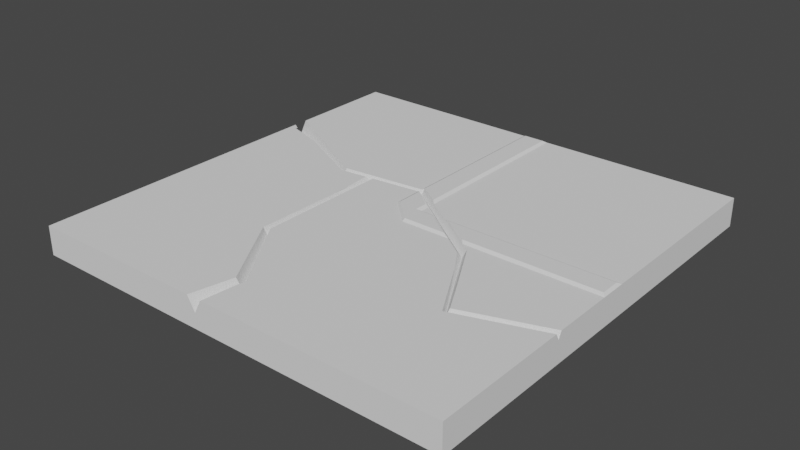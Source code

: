 # Source: FloorTileLineOld.blend  (saved by Blender 3.4.6; exported with 4.5.12 LTS)
import bpy
from mathutils import Matrix  # noqa: F401  (used for matrix-valued properties, if any)

bpy.ops.wm.read_factory_settings(use_empty=True)
scene = bpy.context.scene
scene.name = 'Scene'

# ---- collections
col_collection = bpy.data.collections.new('Collection'); scene.collection.children.link(col_collection)

# ---- world
world_world = bpy.data.worlds.new('World'); scene.world = world_world
world_world.use_nodes = True; world_world.node_tree.nodes.clear()
_N = world_world.node_tree.nodes; _L = world_world.node_tree.links
n0 = _N.new('ShaderNodeOutputWorld'); n0.name = 'World Output'; n0.location = (300, 300)
n1 = _N.new('ShaderNodeBackground'); n1.name = 'Background'; n1.location = (10, 300)
n1.inputs[0].default_value = (0.05088, 0.05088, 0.05088, 1.0)
_L.new(n1.outputs[0], n0.inputs[0])
n0.is_active_output = True
world_world.color = (0.05088, 0.05088, 0.05088)
world_world.use_sun_shadow = False
world_world.sun_shadow_jitter_overblur = 0.0

# ---- meshes
me_cube_002 = bpy.data.meshes.new('Cube.002')
me_cube_002.from_pydata([(-1.5, -1.5, 0.0), (-1.5, -1.5, 0.2), (-1.5, 1.5, 0.0), (-1.5, 1.5, 0.2), (1.5, -1.5, 0.0), (1.5, -1.5, 0.2), (1.5, 1.5, 0.0), (1.5, 1.5, 0.2), (-1.5, -0.09288, 0.2), (-1.5, 0.09288, 0.2), (-0.09612, 1.5, 0.2), (0.09612, 1.5, 0.2), (1.5, 0.09288, 0.2), (1.5, -0.09288, 0.2), (-0.4777, -0.6738, 0.1458), (0.09612, -1.5, 0.2), (-0.7004, 0.2495, 0.1523), (-0.1421, -1.191, 0.1266), (-0.08705, 0.3161, 0.163), (-0.09612, -1.5, 0.2), (0.09612, 0.09288, 0.2), (0.603, -0.1631, 0.1537), (0.09612, -0.09288, 0.2), (0.9227, -0.7348, 0.1537), (-0.09612, 0.09288, 0.2), (-0.09612, -0.09288, 0.2), (-0.07209, 1.48, 0.2136), (0.07209, 1.48, 0.2136), (1.48, 0.06966, 0.2136), (1.48, -0.06966, 0.2136), (0.07209, 0.06966, 0.2136), (0.09612, -0.06966, 0.2136), (-0.07209, 0.09288, 0.2136), (-1.5, 0.6071, 0.2), (-1.5, 0.5915, 0.1932), (-1.5, 0.6601, 0.1248), (-1.5, 0.5844, 0.1936), (-1.5, 0.7142, 0.2), (-1.5, 0.6631, 0.117), (1.5, -0.5636, 0.2), (1.5, -0.5162, 0.2), (1.5, -0.5394, 0.1537), (1.5, -0.5202, 0.1935), (0.5513, -0.09288, 0.2), (0.4465, -0.09288, 0.2), (0.5905, -0.1946, 0.2), (0.8349, -0.5269, 0.2), (0.696, -0.3593, 0.2), (0.6157, -0.1349, 0.2), (0.9187, -0.7576, 0.2), (0.9323, -0.7091, 0.2), (1.467, -0.5283, 0.2), (0.09612, 0.1545, 0.2), (0.09612, 0.2146, 0.2), (0.2737, 0.09288, 0.2), (0.1834, 0.09288, 0.2), (0.09171, 0.1555, 0.2025), (0.07209, 0.1655, 0.2136), (0.07209, 0.24, 0.2136), (-1.454, 0.5618, 0.2), (-1.167, 0.4639, 0.2), (-1.447, 0.5743, 0.2), (-0.7008, 0.231, 0.2), (-0.6912, 0.2732, 0.2), (-0.09612, 0.299, 0.2), (-0.09612, 0.3342, 0.2), (0.3969, -0.06966, 0.2136), (0.5322, -0.06966, 0.2136), (0.1996, 0.06966, 0.2136), (0.3488, 0.05021, 0.2136), (0.3205, 0.06966, 0.2136), (-0.07209, 0.2794, 0.2136), (-0.07209, 0.3388, 0.2136), (-0.08966, 0.2982, 0.2037), (-0.07912, 0.341, 0.2096), (-0.24, -1.5, 0.2), (-0.135, -1.5, 0.1975), (-0.1333, -1.5, 0.2), (-0.2251, -1.5, 0.161), (-0.1856, -1.5, 0.1053), (-0.487, -0.09288, 0.2), (-0.4483, -0.09288, 0.2), (-0.4969, -0.6862, 0.2), (-0.4491, -0.6742, 0.2), (-0.1015, -1.189, 0.2), (-0.1325, -1.49, 0.2), (-0.1734, -1.206, 0.2), (-0.4923, 0.09288, 0.2), (-0.4483, 0.09288, 0.2), (-0.4483, 0.2594, 0.2), (-0.505, 0.253, 0.2), (-0.4854, 0.005424, 0.2), (-0.4922, 0.2599, 0.1874), (-0.4562, 0.2649, 0.1853), (-0.4681, 0.272, 0.1634), (-0.4683, 0.2718, 0.1639)], [], [(37, 3, 2, 0, 1, 8, 9, 33, 34, 36, 35, 38), (11, 7, 6, 2, 3, 10), (5, 4, 6, 7, 12, 13, 40, 42, 41, 39), (1, 0, 4, 5, 15, 19, 77, 76, 79, 78, 75), (2, 6, 4, 0), (80, 8, 1, 75, 86, 82), (19, 25, 81, 83, 84, 85, 77), (47, 45, 44, 22, 15, 5, 39, 49), (51, 40, 13, 43, 48, 46, 50), (22, 25, 19, 15), (52, 20, 55), (54, 12, 7, 11, 53), (53, 11, 27, 58), (56, 57, 30, 20, 52), (24, 22, 31, 32), (24, 25, 22), (88, 24, 64, 89), (59, 61, 33, 9, 87, 90, 62, 60), (63, 65, 10, 3, 37), (87, 9, 8, 80, 91), (81, 25, 24, 88), (13, 29, 67, 43), (31, 22, 44, 66), (30, 31, 66, 68), (67, 29, 28, 70, 69), (71, 32, 30, 57), (58, 27, 26, 72), (30, 32, 31), (13, 12, 28, 29), (55, 20, 30, 68), (28, 12, 54, 70), (11, 10, 26, 27), (71, 73, 64, 24, 32), (74, 72, 26, 10, 65), (36, 34, 33, 61, 59), (38, 35, 36, 59, 60, 62, 16), (37, 38, 16, 63), (51, 50, 23, 41, 42, 40), (48, 21, 23, 50, 46), (72, 74, 18, 21, 48, 43, 67, 69, 70, 54, 53, 58), (63, 16, 18, 74, 65), (39, 41, 23, 49), (47, 49, 23, 21, 45), (71, 57, 56, 52, 55, 68, 66, 44, 45, 21, 18, 73), (64, 73, 18, 16, 62, 90, 92, 95, 94, 93, 89), (90, 87, 91, 80, 82, 14, 94, 95, 92), (81, 88, 89, 93, 94, 14, 83), (17, 79, 76, 77, 85, 84), (14, 17, 84, 83), (86, 75, 78, 79, 17), (17, 14, 82, 86)])
me_cube_002.polygons.foreach_set('material_index', [0, 0, 0, 0, 0, 0, 0, 0, 0, 0, 0, 0, 0, 0, 0, 0, 0, 0, 0, 0, 0, 0, 0, 0, 0, 0, 0, 0, 0, 0, 0, 0, 0, 0, 568, 568, 568, 568, 568, 568, 568, 568, 568, 568, 568, 568, 568, 568, 568, 568, 568])
_uv = me_cube_002.uv_layers.new(name='UVMap')
_uv.uv.foreach_set('vector', [0.974, 0.03827, 0.974, 0.01591, 0.9797, 0.01591, 0.9797, 0.1013, 0.974, 0.1013, 0.974, 0.06124, 0.974, 0.05595, 0.974, 0.04132, 0.9742, 0.04176, 0.9742, 0.04197, 0.9762, 0.03981, 0.9764, 0.03973, 0.9668, 0.05586, 0.9668, 0.01591, 0.9725, 0.01591, 0.9725, 0.1013, 0.9668, 0.1013, 0.9668, 0.06133, 0.9595, 0.01591, 0.9652, 0.01591, 0.9652, 0.1013, 0.9595, 0.1013, 0.9595, 0.06124, 0.9595, 0.05595, 0.9595, 0.04391, 0.9597, 0.04379, 0.9608, 0.04324, 0.9595, 0.04256, 0.9523, 0.01591, 0.958, 0.01591, 0.958, 0.1013, 0.9523, 0.1013, 0.9523, 0.06133, 0.9523, 0.05586, 0.9523, 0.0548, 0.9524, 0.05475, 0.955, 0.05331, 0.9534, 0.05219, 0.9523, 0.05177, 0.8654, 0.01591, 0.9507, 0.01591, 0.9507, 0.1013, 0.8654, 0.1013, 0.5902, 0.5815, 0.8814, 0.5815, 0.8814, 0.9861, 0.5191, 0.9861, 0.5, 0.9015, 0.593, 0.7521, 0.4778, 0.9861, 0.4778, 0.5815, 0.5791, 0.5815, 0.5793, 0.7486, 0.4793, 0.8966, 0.4882, 0.9831, 0.4885, 0.9861, 0.25, 0.6581, 0.2803, 0.6107, 0.3218, 0.5815, 0.4225, 0.5815, 0.4225, 0.9861, 0.01884, 0.9861, 0.01884, 0.7168, 0.186, 0.7726, 0.02839, 0.7067, 0.01884, 0.7032, 0.01884, 0.5815, 0.2916, 0.5815, 0.2731, 0.5936, 0.2101, 0.7063, 0.1821, 0.7587, 0.4225, 0.5815, 0.4778, 0.5815, 0.4778, 0.9861, 0.4225, 0.9861, 0.4225, 0.5103, 0.4225, 0.5281, 0.3974, 0.5281, 0.3715, 0.5281, 0.01884, 0.5281, 0.01884, 0.1235, 0.4225, 0.1235, 0.4225, 0.4931, 0.4225, 0.4931, 0.4225, 0.1235, 0.4294, 0.1292, 0.4294, 0.4858, 0.4238, 0.5101, 0.4294, 0.5072, 0.4294, 0.5347, 0.4225, 0.5281, 0.4225, 0.5103, 0.4778, 0.5281, 0.4225, 0.5815, 0.4225, 0.5748, 0.4709, 0.5281, 0.4778, 0.5281, 0.4778, 0.5815, 0.4225, 0.5815, 0.579, 0.5281, 0.4778, 0.5281, 0.4778, 0.4688, 0.579, 0.4802, 0.8683, 0.3932, 0.8662, 0.3897, 0.8814, 0.3802, 0.8814, 0.5281, 0.5917, 0.5281, 0.5953, 0.482, 0.6516, 0.4884, 0.7856, 0.4214, 0.6489, 0.4762, 0.4778, 0.4587, 0.4778, 0.1235, 0.8814, 0.1235, 0.8814, 0.3494, 0.5917, 0.5281, 0.8814, 0.5281, 0.8814, 0.5815, 0.5902, 0.5815, 0.5897, 0.5532, 0.5791, 0.5815, 0.4778, 0.5815, 0.4778, 0.5281, 0.579, 0.5281, 0.01884, 0.5815, 0.02459, 0.5748, 0.2971, 0.5748, 0.2916, 0.5815, 0.4225, 0.5748, 0.4225, 0.5815, 0.3218, 0.5815, 0.336, 0.5748, 0.4294, 0.5347, 0.4225, 0.5748, 0.336, 0.5748, 0.3928, 0.5347, 0.2971, 0.5748, 0.02459, 0.5748, 0.02459, 0.5347, 0.358, 0.5347, 0.3498, 0.5403, 0.4709, 0.4744, 0.4709, 0.5281, 0.4294, 0.5347, 0.4294, 0.5072, 0.4294, 0.4858, 0.4294, 0.1292, 0.4709, 0.1292, 0.4709, 0.4574, 0.4294, 0.5347, 0.4709, 0.5281, 0.4225, 0.5748, 0.01884, 0.5815, 0.01884, 0.5281, 0.02459, 0.5347, 0.02459, 0.5748, 0.3974, 0.5281, 0.4225, 0.5281, 0.4294, 0.5347, 0.3928, 0.5347, 0.02459, 0.5347, 0.01884, 0.5281, 0.3715, 0.5281, 0.358, 0.5347, 0.4225, 0.1235, 0.4778, 0.1235, 0.4709, 0.1292, 0.4294, 0.1292, 0.4709, 0.4744, 0.4759, 0.469, 0.4778, 0.4688, 0.4778, 0.5281, 0.4709, 0.5281, 0.4729, 0.4567, 0.4709, 0.4574, 0.4709, 0.1292, 0.4778, 0.1235, 0.4778, 0.4587, 0.6667, 0.995, 0.6577, 0.9967, 0.7047, 0.9957, 0.6444, 0.9926, 0.6667, 0.9895, 0.3333, 0.9949, 0.3801, 0.9949, 0.6667, 0.995, 0.6667, 0.9895, 0.5709, 0.9555, 0.4376, 0.9, 0.3333, 0.9, 0.1449, 0.995, 0.3333, 0.9949, 0.3333, 0.9, 0.2253, 0.9, 0.2245, 0.5324, 0.2286, 0.6, 0.3333, 0.6, 0.3333, 0.5259, 0.2396, 0.5278, 0.2252, 0.528, 0.2286, 0.7, 0.3333, 0.7, 0.3333, 0.6, 0.2286, 0.6, 0.3152, 0.637, 0.2199, 0.7992, 0.2279, 0.8, 0.3333, 0.8, 0.3333, 0.7, 0.2286, 0.7, 0.2398, 0.7101, 0.2128, 0.7136, 0.2409, 0.742, 0.2404, 0.7459, 0.2633, 0.7514, 0.2613, 0.7762, 0.2344, 0.7804, 0.2253, 0.9, 0.3333, 0.9, 0.3333, 0.8, 0.2279, 0.8, 0.2491, 0.8025, 0.4349, 0.527, 0.3333, 0.5259, 0.3333, 0.6, 0.4344, 0.6, 0.7559, 0.6666, 0.4344, 0.6, 0.3333, 0.6, 0.3333, 0.7, 0.4344, 0.7, 0.4431, 0.7973, 0.4318, 0.776, 0.4034, 0.7733, 0.3995, 0.7727, 0.4046, 0.7599, 0.4296, 0.7572, 0.4462, 0.7281, 0.4233, 0.7212, 0.4344, 0.7, 0.3333, 0.7, 0.3333, 0.8, 0.4221, 0.8, 0.4143, 0.8011, 0.4221, 0.8, 0.3333, 0.8, 0.3333, 0.9, 0.4376, 0.9, 0.4301, 0.868, 0.4018, 0.8659, 0.3498, 0.8621, 0.3486, 0.8621, 0.3957, 0.8601, 0.4279, 0.8587, 0.5061, 0.9999, 0.4417, 0.9844, 0.3953, 0.9781, 0.4028, 0.9671, 0.4531, 0.9, 0.3333, 0.9, 0.3333, 0.9996, 0.3341, 0.9997, 0.4465, 0.9998, 0.2361, 0.9607, 0.2437, 0.9801, 0.2506, 0.9975, 0.2839, 0.9984, 0.3333, 0.9996, 0.3333, 0.9, 0.2108, 0.9, 0.3333, 0.8, 0.3333, 0.7628, 0.1159, 0.7623, 0.1106, 0.7623, 0.1119, 0.7636, 0.168, 0.8, 0.3333, 0.9, 0.3333, 0.8, 0.168, 0.8, 0.2108, 0.9, 0.4951, 0.8, 0.5556, 0.7635, 0.4871, 0.7615, 0.3333, 0.7628, 0.3333, 0.8, 0.3333, 0.8, 0.3333, 0.9, 0.4531, 0.9, 0.4951, 0.8])
me_cube_002.update()

# ---- objects
ob_cube_001 = bpy.data.objects.new('Cube.001', me_cube_002)

# ---- transforms, parenting, visibility, modifiers, constraints
ob_cube_001.location = (0.0, 0.0, 0.0)

# ---- collection membership
col_collection.objects.link(ob_cube_001)

# ---- scene / render settings (as saved in the file)
scene.frame_start = 1; scene.frame_end = 250; scene.frame_set(0)
scene.render.engine = 'BLENDER_EEVEE_NEXT'
scene.cycles.sampling_pattern = 'TABULATED_SOBOL'
scene.cycles.use_light_tree = False
scene.view_settings.view_transform = 'Filmic'
bpy.context.view_layer.update()

# ---- added for rendering (the .blend has no active camera and no usable light): camera, sun
cam_auto = bpy.data.cameras.new('AutoCamera')
cam_auto.lens = 50.0
cam_auto.sensor_width = 36.0
cam_auto.clip_end = 1000.0
ob_auto_camera = bpy.data.objects.new('AutoCamera', cam_auto)
scene.collection.objects.link(ob_auto_camera)
ob_auto_camera.location = (3.93037, -4.71644, 3.25109)
ob_auto_camera.rotation_euler = (1.09748, -7.21219e-08, 0.694738)
scene.camera = ob_auto_camera
light_auto_sun = bpy.data.lights.new('AutoSun', 'SUN')
light_auto_sun.energy = 3.0
light_auto_sun.angle = 0.0523599
ob_auto_sun = bpy.data.objects.new('AutoSun', light_auto_sun)
scene.collection.objects.link(ob_auto_sun)
ob_auto_sun.rotation_euler = (0.872665, 0.174533, 0.523599)
bpy.context.view_layer.update()
